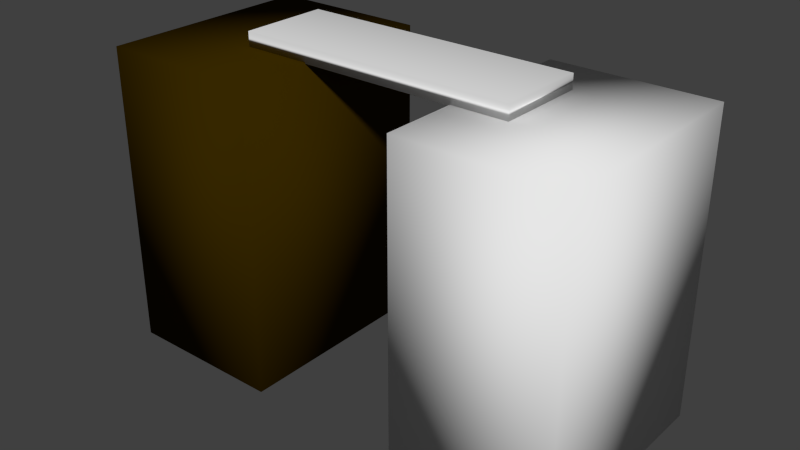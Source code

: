 # Source: immeuble2.blend  (saved by Blender 2.72.0; exported with 4.5.12 LTS)
import bpy
from mathutils import Matrix  # noqa: F401  (used for matrix-valued properties, if any)

bpy.ops.wm.read_factory_settings(use_empty=True)
scene = bpy.context.scene
scene.name = 'Scene'

# ---- collections
col_collection_1 = bpy.data.collections.new('Collection 1'); scene.collection.children.link(col_collection_1)

# ---- materials (node trees are filled in below, after node groups)
mat_material = bpy.data.materials.new('Material')
mat_material.alpha_threshold = 0.0
mat_material.diffuse_color = (0.07324, 0.02204, 0.007992, 1.0)
mat_material.roughness = 0.5
mat_material_004 = bpy.data.materials.new('Material.004')
mat_material_004.alpha_threshold = 0.0
mat_material_004.diffuse_color = (0.2791, 0.2883, 0.2548, 1.0)
mat_material_004.roughness = 0.5
mat_material_001 = bpy.data.materials.new('Material.001')
mat_material_001.alpha_threshold = 0.0
mat_material_001.diffuse_color = (0.1107, 0.1105, 0.1845, 1.0)
mat_material_001.roughness = 0.5

# ---- material node trees
mat_material.use_nodes = True; mat_material.node_tree.nodes.clear()
_N = mat_material.node_tree.nodes; _L = mat_material.node_tree.links
n0 = _N.new('ShaderNodeOutputMaterial'); n0.name = 'Material Output'; n0.location = (300, 300)
n1 = _N.new('ShaderNodeBsdfDiffuse'); n1.name = 'Diffuse BSDF'; n1.location = (10, 300)
_L.new(n1.outputs[0], n0.inputs[0])
n0.is_active_output = True
mat_material_004.use_nodes = True; mat_material_004.node_tree.nodes.clear()
_N = mat_material_004.node_tree.nodes; _L = mat_material_004.node_tree.links
n0 = _N.new('ShaderNodeOutputMaterial'); n0.name = 'Material Output'; n0.location = (300, 300)
n1 = _N.new('ShaderNodeBsdfDiffuse'); n1.name = 'Diffuse BSDF'; n1.location = (10, 300)
_L.new(n1.outputs[0], n0.inputs[0])
n0.is_active_output = True
mat_material_001.use_nodes = True; mat_material_001.node_tree.nodes.clear()
_N = mat_material_001.node_tree.nodes; _L = mat_material_001.node_tree.links
n0 = _N.new('ShaderNodeOutputMaterial'); n0.name = 'Material Output'; n0.location = (300, 300)
n1 = _N.new('ShaderNodeBsdfDiffuse'); n1.name = 'Diffuse BSDF'; n1.location = (10, 300)
n1.inputs[0].default_value = (0.03741, 0.02045, 0.0, 1.0)
_L.new(n1.outputs[0], n0.inputs[0])
n0.is_active_output = True

# ---- world
world_world = bpy.data.worlds.new('World'); scene.world = world_world
world_world.color = (0.05088, 0.05088, 0.05088)
world_world.use_sun_shadow = False
world_world.sun_shadow_jitter_overblur = 0.0
world_world.cycles.sampling_method = 'MANUAL'
world_world.cycles.sample_map_resolution = 256

# ---- meshes
me_cube_003 = bpy.data.meshes.new('Cube.003')
me_cube_003.from_pydata([(-1.0, -1.0, -1.0), (-1.0, 1.0, -1.0), (1.0, 1.0, -1.0), (1.0, -1.0, -1.0), (-1.0, -1.0, 1.0), (-1.0, 1.0, 1.0), (1.0, 1.0, 1.0), (1.0, -1.0, 1.0)], [], [(4, 5, 1, 0), (5, 6, 2, 1), (6, 7, 3, 2), (7, 4, 0, 3), (0, 1, 2, 3), (7, 6, 5, 4)])
me_cube_003.polygons.foreach_set('use_smooth', [True] * 6)
me_cube_003.materials.append(mat_material)
me_cube_003.use_remesh_preserve_volume = False
me_cube_003.use_remesh_preserve_attributes = False
me_cube_003.use_mirror_vertex_groups = False
me_cube_003.update()
me_cube_002 = bpy.data.meshes.new('Cube.002')
me_cube_002.from_pydata([(0.5525, 2.433, 0.33), (0.5525, -2.433, 0.33), (-3.046, -2.433, 0.33), (-3.046, 2.433, 0.33), (0.5525, 2.433, 7.079), (0.5525, -2.433, 7.079), (-3.046, -2.433, 7.079), (-3.046, 2.433, 7.079)], [], [(0, 1, 2, 3), (4, 7, 6, 5), (0, 4, 5, 1), (1, 5, 6, 2), (2, 6, 7, 3), (4, 0, 3, 7)])
me_cube_002.polygons.foreach_set('use_smooth', [True] * 6)
me_cube_002.materials.append(mat_material_004)
me_cube_002.use_remesh_preserve_volume = False
me_cube_002.use_remesh_preserve_attributes = False
me_cube_002.use_mirror_vertex_groups = False
me_cube_002.update()
me_cube_004 = bpy.data.meshes.new('Cube.004')
me_cube_004.from_pydata([(0.5525, 2.433, 0.33), (0.5525, -2.433, 0.33), (-3.046, -2.433, 0.33), (-3.046, 2.433, 0.33), (0.5525, 2.433, 7.079), (0.5525, -2.433, 7.079), (-3.046, -2.433, 7.079), (-3.046, 2.433, 7.079)], [], [(0, 1, 2, 3), (4, 7, 6, 5), (0, 4, 5, 1), (1, 5, 6, 2), (2, 6, 7, 3), (4, 0, 3, 7)])
me_cube_004.polygons.foreach_set('use_smooth', [True] * 6)
me_cube_004.materials.append(mat_material_001)
me_cube_004.use_remesh_preserve_volume = False
me_cube_004.use_remesh_preserve_attributes = False
me_cube_004.use_mirror_vertex_groups = False
me_cube_004.update()

# ---- objects
ob_planche = bpy.data.objects.new('Planche', me_cube_003)
ob_immeuble1 = bpy.data.objects.new('immeuble1', me_cube_002)
ob_immeuble2 = bpy.data.objects.new('immeuble2', me_cube_004)

# ---- transforms, parenting, visibility, modifiers, constraints
ob_planche.location = (-0.6393, 0.922, 6.893)
ob_planche.scale = (3.138, 1.0, -0.1709)
ob_planche.lineart.crease_threshold = 0.0
_m = ob_planche.modifiers.new('ParticleSystem 1', 'PARTICLE_SYSTEM')
ob_immeuble1.location = (4.304, 0.6707, -0.337)
ob_immeuble1.lock_rotations_4d = False
ob_immeuble1.empty_display_type = 'ARROWS'
ob_immeuble1.lineart.crease_threshold = 0.0
ob_immeuble2.location = (-2.788, 0.6707, -0.337)
ob_immeuble2.lock_rotations_4d = False
ob_immeuble2.empty_display_type = 'ARROWS'
ob_immeuble2.lineart.crease_threshold = 0.0

# ---- collection membership
col_collection_1.objects.link(ob_planche)
col_collection_1.objects.link(ob_immeuble1)
col_collection_1.objects.link(ob_immeuble2)

# ---- scene / render settings (as saved in the file)
scene.frame_start = 1; scene.frame_end = 250; scene.frame_set(1)
scene.render.engine = 'CYCLES'
scene.render.resolution_percentage = 50
scene.render.dither_intensity = 0.0
scene.cycles.use_denoising = False
scene.cycles.samples = 50
scene.cycles.sampling_pattern = 'TABULATED_SOBOL'
scene.cycles.light_sampling_threshold = 0.0
scene.cycles.use_adaptive_sampling = False
scene.cycles.use_light_tree = False
scene.cycles.blur_glossy = 0.0
scene.cycles.pixel_filter_type = 'GAUSSIAN'
scene.cycles.sample_clamp_indirect = 0.0
scene.view_settings.view_transform = 'Standard'
bpy.context.view_layer.update()

# ---- added for rendering (the .blend has no active camera and no usable light): camera, sun
cam_auto = bpy.data.cameras.new('AutoCamera')
cam_auto.lens = 50.0
cam_auto.sensor_width = 36.0
cam_auto.clip_end = 1000.0
ob_auto_camera = bpy.data.objects.new('AutoCamera', cam_auto)
scene.collection.objects.link(ob_auto_camera)
ob_auto_camera.location = (12.1961, -14.5514, 13.6767)
ob_auto_camera.rotation_euler = (1.09748, -7.21219e-08, 0.694738)
scene.camera = ob_auto_camera
light_auto_sun = bpy.data.lights.new('AutoSun', 'SUN')
light_auto_sun.energy = 3.0
light_auto_sun.angle = 0.0523599
ob_auto_sun = bpy.data.objects.new('AutoSun', light_auto_sun)
scene.collection.objects.link(ob_auto_sun)
ob_auto_sun.rotation_euler = (0.872665, 0.174533, 0.523599)
bpy.context.view_layer.update()
